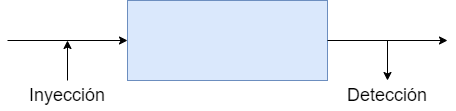

The diagram above was exported from draw.io. Its source (the exported page's mxGraphModel, read from the mxfile embedded in the PNG):
<mxGraphModel dx="868" dy="510" grid="1" gridSize="10" guides="1" tooltips="1" connect="1" arrows="1" fold="1" page="1" pageScale="1" pageWidth="850" pageHeight="1100" math="0" shadow="0">
  <root>
    <mxCell id="SyKx0JDYQSRF6vQMXK6_-0" />
    <mxCell id="SyKx0JDYQSRF6vQMXK6_-1" parent="SyKx0JDYQSRF6vQMXK6_-0" />
    <mxCell id="SyKx0JDYQSRF6vQMXK6_-4" value="" style="edgeStyle=orthogonalEdgeStyle;rounded=0;orthogonalLoop=1;jettySize=auto;html=1;entryX=0;entryY=0.5;entryDx=0;entryDy=0;" edge="1" parent="SyKx0JDYQSRF6vQMXK6_-1" target="SyKx0JDYQSRF6vQMXK6_-2">
      <mxGeometry relative="1" as="geometry">
        <mxPoint x="200" y="120" as="sourcePoint" />
        <mxPoint x="180" y="120" as="targetPoint" />
      </mxGeometry>
    </mxCell>
    <mxCell id="SyKx0JDYQSRF6vQMXK6_-2" value="" style="rounded=0;whiteSpace=wrap;html=1;fillColor=#dae8fc;strokeColor=#6c8ebf;" vertex="1" parent="SyKx0JDYQSRF6vQMXK6_-1">
      <mxGeometry x="320" y="80" width="200" height="80" as="geometry" />
    </mxCell>
    <mxCell id="SyKx0JDYQSRF6vQMXK6_-5" value="" style="edgeStyle=orthogonalEdgeStyle;rounded=0;orthogonalLoop=1;jettySize=auto;html=1;exitX=1;exitY=0.5;exitDx=0;exitDy=0;" edge="1" parent="SyKx0JDYQSRF6vQMXK6_-1" source="SyKx0JDYQSRF6vQMXK6_-2">
      <mxGeometry relative="1" as="geometry">
        <mxPoint x="210" y="130" as="sourcePoint" />
        <mxPoint x="640" y="120" as="targetPoint" />
      </mxGeometry>
    </mxCell>
    <mxCell id="SyKx0JDYQSRF6vQMXK6_-7" value="" style="edgeStyle=orthogonalEdgeStyle;rounded=0;orthogonalLoop=1;jettySize=auto;html=1;exitX=0.5;exitY=0;exitDx=0;exitDy=0;" edge="1" parent="SyKx0JDYQSRF6vQMXK6_-1" source="SyKx0JDYQSRF6vQMXK6_-9">
      <mxGeometry relative="1" as="geometry">
        <mxPoint x="260" y="160" as="sourcePoint" />
        <mxPoint x="260" y="120" as="targetPoint" />
      </mxGeometry>
    </mxCell>
    <mxCell id="SyKx0JDYQSRF6vQMXK6_-8" value="" style="edgeStyle=orthogonalEdgeStyle;rounded=0;orthogonalLoop=1;jettySize=auto;html=1;" edge="1" parent="SyKx0JDYQSRF6vQMXK6_-1" target="SyKx0JDYQSRF6vQMXK6_-10">
      <mxGeometry relative="1" as="geometry">
        <mxPoint x="580" y="120" as="sourcePoint" />
        <mxPoint x="580" y="160" as="targetPoint" />
      </mxGeometry>
    </mxCell>
    <mxCell id="SyKx0JDYQSRF6vQMXK6_-9" value="Inyección" style="text;html=1;strokeColor=none;fillColor=none;align=center;verticalAlign=middle;whiteSpace=wrap;rounded=0;fontSize=18;" vertex="1" parent="SyKx0JDYQSRF6vQMXK6_-1">
      <mxGeometry x="215" y="160" width="90" height="30" as="geometry" />
    </mxCell>
    <mxCell id="SyKx0JDYQSRF6vQMXK6_-10" value="Detección" style="text;html=1;strokeColor=none;fillColor=none;align=center;verticalAlign=middle;whiteSpace=wrap;rounded=0;fontSize=18;" vertex="1" parent="SyKx0JDYQSRF6vQMXK6_-1">
      <mxGeometry x="535" y="160" width="90" height="30" as="geometry" />
    </mxCell>
  </root>
</mxGraphModel>